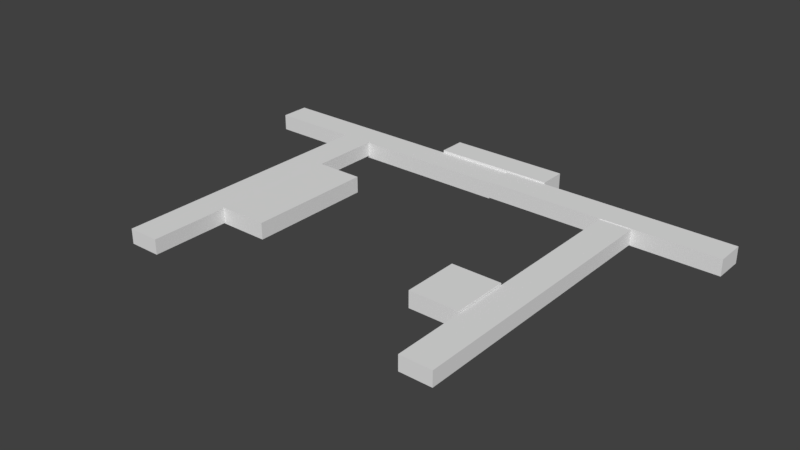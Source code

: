 # Source: FloorTable_1.blend  (saved by Blender 2.79.0; exported with 4.5.12 LTS)
import bpy
from mathutils import Matrix  # noqa: F401  (used for matrix-valued properties, if any)

bpy.ops.wm.read_factory_settings(use_empty=True)
scene = bpy.context.scene
scene.name = 'Scene'

# ---- collections
col_collection_1 = bpy.data.collections.new('Collection 1'); scene.collection.children.link(col_collection_1)

# ---- materials (node trees are filled in below, after node groups)
mat_material = bpy.data.materials.new('Material')
mat_material.alpha_threshold = 0.0
mat_material.use_transparent_shadow = False
mat_material.roughness = 0.5
mat_material.line_color = (0.0, 0.0, 0.0, 1.0)

# ---- material node trees

# ---- world
world_world = bpy.data.worlds.new('World'); scene.world = world_world
world_world.color = (0.05088, 0.05088, 0.05088)
world_world.use_sun_shadow = False
world_world.sun_shadow_jitter_overblur = 0.0
world_world.cycles.sampling_method = 'MANUAL'

# ---- meshes
me_cube = bpy.data.meshes.new('Cube')
me_cube.from_pydata([(-0.3467, 2.454, 1.328), (-0.3467, 1.026, 1.328), (0.09063, 1.026, 1.328), (0.09063, 2.454, 1.328), (-0.3467, 2.454, -0.6718), (-0.3467, 1.026, -0.6718), (0.09063, 1.026, -0.6718), (0.09063, 2.454, -0.6718), (-0.6163, -0.4698, -0.709), (-0.6163, -0.4698, 1.1), (-0.6163, -15.28, -0.709), (-0.6163, -15.28, 1.1), (-0.7314, -0.4698, -0.709), (-0.7314, -0.4698, 1.1), (-0.7314, -15.28, -0.709), (-0.7314, -15.28, 1.1), (0.7982, 1.021, -0.853), (0.7982, -0.5393, -0.853), (-0.06352, -0.5393, -0.853), (-0.06352, 1.021, -0.853), (0.7982, 1.021, 1.147), (0.7982, -0.5393, 1.147), (-0.06352, -0.5393, 1.147), (-0.06352, 1.021, 1.147), (-1.056, 1.024, 1.027), (-1.056, -0.5362, 1.027), (-0.0636, -0.5362, 1.027), (-0.0636, 1.024, 1.027), (-1.056, 1.024, -0.9729), (-1.056, -0.5362, -0.9729), (-0.0636, -0.5362, -0.9729), (-0.0636, 1.024, -0.9729), (0.4872, -0.5353, -0.74), (0.4872, -0.5353, 1.069), (0.4872, -15.34, -0.74), (0.4872, -15.34, 1.069), (0.3722, -0.5353, -0.74), (0.3722, -0.5353, 1.069), (0.3722, -15.34, -0.74), (0.3722, -15.34, 1.069), (0.3706, -8.536, -0.7336), (0.3706, -11.5, -0.7336), (0.1917, -11.5, -0.7336), (0.1917, -8.536, -0.7336), (0.3706, -8.536, 1.266), (0.3706, -11.5, 1.266), (0.1917, -11.5, 1.266), (0.1917, -8.536, 1.266), (-0.4393, -4.377, -0.7913), (-0.4393, -11.1, -0.7913), (-0.6182, -11.1, -0.7913), (-0.6182, -4.377, -0.7913), (-0.4393, -4.377, 1.209), (-0.4393, -11.1, 1.209), (-0.6182, -11.1, 1.209), (-0.6182, -4.377, 1.209)], [], [(5, 1, 0, 4), (7, 6, 5, 4), (3, 7, 4, 0), (7, 3, 2, 6), (3, 0, 1, 2), (6, 2, 1, 5), (8, 9, 11, 10), (10, 11, 15, 14), (14, 15, 13, 12), (12, 13, 9, 8), (10, 14, 12, 8), (15, 11, 9, 13), (16, 17, 18, 19), (20, 23, 22, 21), (16, 20, 21, 17), (17, 21, 22, 18), (18, 22, 23, 19), (20, 16, 19, 23), (29, 25, 24, 28), (31, 30, 29, 28), (27, 31, 28, 24), (31, 27, 26, 30), (27, 24, 25, 26), (30, 26, 25, 29), (32, 33, 35, 34), (34, 35, 39, 38), (38, 39, 37, 36), (36, 37, 33, 32), (34, 38, 36, 32), (39, 35, 33, 37), (44, 47, 46, 45), (40, 41, 42, 43), (42, 46, 47, 43), (40, 44, 45, 41), (41, 45, 46, 42), (44, 40, 43, 47), (52, 55, 54, 53), (48, 49, 50, 51), (50, 54, 55, 51), (48, 52, 53, 49), (49, 53, 54, 50), (52, 48, 51, 55)])
me_cube.materials.append(mat_material)
me_cube.use_remesh_preserve_volume = False
me_cube.use_remesh_preserve_attributes = False
me_cube.use_mirror_vertex_groups = False
me_cube.update()

# ---- objects
ob_cube = bpy.data.objects.new('Cube', me_cube)

# ---- transforms, parenting, visibility, modifiers, constraints
ob_cube.location = (1.117, 4.327, 0.0)
ob_cube.scale = (12.6, 0.8625, 0.3753)
ob_cube.lock_rotations_4d = False
ob_cube.empty_display_type = 'ARROWS'
ob_cube.lineart.crease_threshold = 0.0

# ---- collection membership
col_collection_1.objects.link(ob_cube)

# ---- scene / render settings (as saved in the file)
scene.frame_start = 1; scene.frame_end = 250; scene.frame_set(2)
scene.render.engine = 'BLENDER_EEVEE_NEXT'
scene.render.resolution_percentage = 50
scene.render.dither_intensity = 0.0
scene.cycles.use_denoising = False
scene.cycles.samples = 128
scene.cycles.sampling_pattern = 'TABULATED_SOBOL'
scene.cycles.use_adaptive_sampling = False
scene.cycles.use_light_tree = False
scene.cycles.blur_glossy = 0.0
scene.cycles.sample_clamp_indirect = 0.0
scene.view_settings.view_transform = 'Standard'
bpy.context.view_layer.update()

# ---- added for rendering (the .blend has no active camera and no usable light): camera, sun
cam_auto = bpy.data.cameras.new('AutoCamera')
cam_auto.lens = 50.0
cam_auto.sensor_width = 36.0
cam_auto.clip_end = 1000.0
ob_auto_camera = bpy.data.objects.new('AutoCamera', cam_auto)
scene.collection.objects.link(ob_auto_camera)
ob_auto_camera.location = (25.3625, -32.2737, 20.7614)
ob_auto_camera.rotation_euler = (1.09748, -7.21219e-08, 0.694738)
scene.camera = ob_auto_camera
light_auto_sun = bpy.data.lights.new('AutoSun', 'SUN')
light_auto_sun.energy = 3.0
light_auto_sun.angle = 0.0523599
ob_auto_sun = bpy.data.objects.new('AutoSun', light_auto_sun)
scene.collection.objects.link(ob_auto_sun)
ob_auto_sun.rotation_euler = (0.872665, 0.174533, 0.523599)
bpy.context.view_layer.update()
